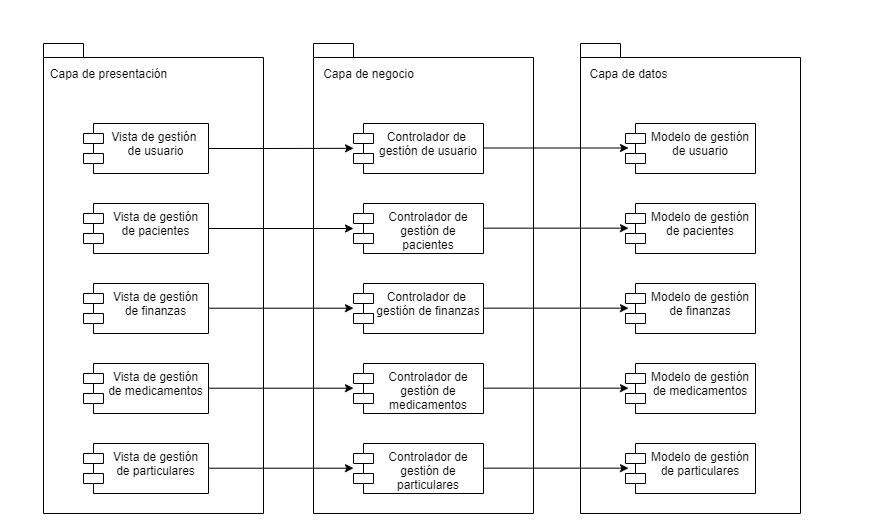

The diagram above was exported from draw.io. Its source (the exported page's mxGraphModel, read from the mxfile embedded in the PNG):
<mxGraphModel dx="1240" dy="660" grid="1" gridSize="10" guides="1" tooltips="1" connect="1" arrows="1" fold="1" page="1" pageScale="1" pageWidth="827" pageHeight="1169" math="0" shadow="0">
  <root>
    <mxCell id="0" />
    <mxCell id="1" parent="0" />
    <mxCell id="jEwwbSqI7rKMC-1MdxKz-2" value="" style="shape=folder;fontStyle=1;spacingTop=10;tabWidth=40;tabHeight=14;tabPosition=left;html=1;" vertex="1" parent="1">
      <mxGeometry x="70" y="90" width="220" height="470" as="geometry" />
    </mxCell>
    <mxCell id="jEwwbSqI7rKMC-1MdxKz-3" value="Capa de presentación" style="text;html=1;align=center;verticalAlign=middle;resizable=0;points=[];autosize=1;strokeColor=none;" vertex="1" parent="1">
      <mxGeometry x="70" y="110" width="130" height="20" as="geometry" />
    </mxCell>
    <mxCell id="jEwwbSqI7rKMC-1MdxKz-4" value="Vista de gestión &#10;de usuario" style="shape=module;align=left;spacingLeft=20;align=center;verticalAlign=top;" vertex="1" parent="1">
      <mxGeometry x="110" y="170" width="125" height="50" as="geometry" />
    </mxCell>
    <mxCell id="jEwwbSqI7rKMC-1MdxKz-5" value="Vista de gestión&#10;de pacientes" style="shape=module;align=left;spacingLeft=20;align=center;verticalAlign=top;" vertex="1" parent="1">
      <mxGeometry x="110" y="250" width="125" height="50" as="geometry" />
    </mxCell>
    <mxCell id="jEwwbSqI7rKMC-1MdxKz-6" value="Vista de gestión&#10;de finanzas" style="shape=module;align=left;spacingLeft=20;align=center;verticalAlign=top;" vertex="1" parent="1">
      <mxGeometry x="110" y="330" width="125" height="50" as="geometry" />
    </mxCell>
    <mxCell id="jEwwbSqI7rKMC-1MdxKz-7" value="Vista de gestión&#10;de medicamentos" style="shape=module;align=left;spacingLeft=20;align=center;verticalAlign=top;" vertex="1" parent="1">
      <mxGeometry x="110" y="410" width="125" height="50" as="geometry" />
    </mxCell>
    <mxCell id="jEwwbSqI7rKMC-1MdxKz-8" value="Vista de gestión&#10;de particulares" style="shape=module;align=left;spacingLeft=20;align=center;verticalAlign=top;" vertex="1" parent="1">
      <mxGeometry x="110" y="490" width="125" height="50" as="geometry" />
    </mxCell>
    <mxCell id="jEwwbSqI7rKMC-1MdxKz-9" value="" style="shape=folder;fontStyle=1;spacingTop=10;tabWidth=40;tabHeight=14;tabPosition=left;html=1;" vertex="1" parent="1">
      <mxGeometry x="340" y="90" width="220" height="470" as="geometry" />
    </mxCell>
    <mxCell id="jEwwbSqI7rKMC-1MdxKz-11" value="Capa de negocio" style="text;html=1;align=center;verticalAlign=middle;resizable=0;points=[];autosize=1;strokeColor=none;" vertex="1" parent="1">
      <mxGeometry x="340" y="110" width="110" height="20" as="geometry" />
    </mxCell>
    <mxCell id="jEwwbSqI7rKMC-1MdxKz-12" value="Controlador de &#10;gestión de usuario" style="shape=module;align=left;spacingLeft=20;align=center;verticalAlign=top;" vertex="1" parent="1">
      <mxGeometry x="380" y="170" width="130" height="50" as="geometry" />
    </mxCell>
    <mxCell id="jEwwbSqI7rKMC-1MdxKz-13" value="Controlador de&#10;gestión de &#10;pacientes" style="shape=module;align=left;spacingLeft=20;align=center;verticalAlign=top;" vertex="1" parent="1">
      <mxGeometry x="380" y="250" width="130" height="50" as="geometry" />
    </mxCell>
    <mxCell id="jEwwbSqI7rKMC-1MdxKz-14" value="Controlador de &#10;gestión de finanzas" style="shape=module;align=left;spacingLeft=20;align=center;verticalAlign=top;" vertex="1" parent="1">
      <mxGeometry x="380" y="330" width="130" height="50" as="geometry" />
    </mxCell>
    <mxCell id="jEwwbSqI7rKMC-1MdxKz-15" value="Controlador de&#10;gestión de&#10;medicamentos" style="shape=module;align=left;spacingLeft=20;align=center;verticalAlign=top;" vertex="1" parent="1">
      <mxGeometry x="380" y="410" width="130" height="50" as="geometry" />
    </mxCell>
    <mxCell id="jEwwbSqI7rKMC-1MdxKz-16" value="Controlador de&#10;gestión de &#10;particulares" style="shape=module;align=left;spacingLeft=20;align=center;verticalAlign=top;" vertex="1" parent="1">
      <mxGeometry x="380" y="490" width="130" height="50" as="geometry" />
    </mxCell>
    <mxCell id="jEwwbSqI7rKMC-1MdxKz-19" value="" style="text;strokeColor=none;fillColor=none;align=left;verticalAlign=middle;spacingTop=-1;spacingLeft=4;spacingRight=4;rotatable=0;labelPosition=right;points=[];portConstraint=eastwest;" vertex="1" parent="1">
      <mxGeometry x="290" y="320" width="50" height="12" as="geometry" />
    </mxCell>
    <mxCell id="jEwwbSqI7rKMC-1MdxKz-20" value="" style="text;strokeColor=none;fillColor=none;align=left;verticalAlign=middle;spacingTop=-1;spacingLeft=4;spacingRight=4;rotatable=0;labelPosition=right;points=[];portConstraint=eastwest;" vertex="1" parent="1">
      <mxGeometry x="560" y="320" width="50" height="14" as="geometry" />
    </mxCell>
    <mxCell id="jEwwbSqI7rKMC-1MdxKz-21" value="" style="shape=folder;fontStyle=1;spacingTop=10;tabWidth=40;tabHeight=14;tabPosition=left;html=1;" vertex="1" parent="1">
      <mxGeometry x="607" y="90" width="220" height="470" as="geometry" />
    </mxCell>
    <mxCell id="jEwwbSqI7rKMC-1MdxKz-22" value="Capa de datos" style="text;html=1;align=center;verticalAlign=middle;resizable=0;points=[];autosize=1;strokeColor=none;" vertex="1" parent="1">
      <mxGeometry x="610" y="110" width="90" height="20" as="geometry" />
    </mxCell>
    <mxCell id="jEwwbSqI7rKMC-1MdxKz-23" value="Modelo de gestión&#10;de usuario" style="shape=module;align=left;spacingLeft=20;align=center;verticalAlign=top;" vertex="1" parent="1">
      <mxGeometry x="652" y="170" width="130" height="50" as="geometry" />
    </mxCell>
    <mxCell id="jEwwbSqI7rKMC-1MdxKz-24" value="Modelo de gestión&#10;de pacientes" style="shape=module;align=left;spacingLeft=20;align=center;verticalAlign=top;" vertex="1" parent="1">
      <mxGeometry x="652" y="250" width="130" height="50" as="geometry" />
    </mxCell>
    <mxCell id="jEwwbSqI7rKMC-1MdxKz-25" value="Modelo de gestión&#10;de finanzas" style="shape=module;align=left;spacingLeft=20;align=center;verticalAlign=top;" vertex="1" parent="1">
      <mxGeometry x="652" y="330" width="130" height="50" as="geometry" />
    </mxCell>
    <mxCell id="jEwwbSqI7rKMC-1MdxKz-26" value="Modelo de gestión&#10;de medicamentos" style="shape=module;align=left;spacingLeft=20;align=center;verticalAlign=top;" vertex="1" parent="1">
      <mxGeometry x="652" y="410" width="130" height="50" as="geometry" />
    </mxCell>
    <mxCell id="jEwwbSqI7rKMC-1MdxKz-27" value="Modelo de gestión&#10;de particulares" style="shape=module;align=left;spacingLeft=20;align=center;verticalAlign=top;" vertex="1" parent="1">
      <mxGeometry x="652" y="490" width="130" height="50" as="geometry" />
    </mxCell>
    <mxCell id="jEwwbSqI7rKMC-1MdxKz-28" style="edgeStyle=orthogonalEdgeStyle;rounded=0;orthogonalLoop=1;jettySize=auto;html=1;exitX=1;exitY=0.5;exitDx=0;exitDy=0;entryX=0.182;entryY=0.223;entryDx=0;entryDy=0;entryPerimeter=0;" edge="1" parent="1" source="jEwwbSqI7rKMC-1MdxKz-4" target="jEwwbSqI7rKMC-1MdxKz-9">
      <mxGeometry relative="1" as="geometry" />
    </mxCell>
    <mxCell id="jEwwbSqI7rKMC-1MdxKz-29" style="edgeStyle=orthogonalEdgeStyle;rounded=0;orthogonalLoop=1;jettySize=auto;html=1;exitX=1;exitY=0.5;exitDx=0;exitDy=0;" edge="1" parent="1" source="jEwwbSqI7rKMC-1MdxKz-5">
      <mxGeometry relative="1" as="geometry">
        <mxPoint x="380" y="275" as="targetPoint" />
      </mxGeometry>
    </mxCell>
    <mxCell id="jEwwbSqI7rKMC-1MdxKz-30" style="edgeStyle=orthogonalEdgeStyle;rounded=0;orthogonalLoop=1;jettySize=auto;html=1;exitX=1;exitY=0.5;exitDx=0;exitDy=0;" edge="1" parent="1">
      <mxGeometry relative="1" as="geometry">
        <mxPoint x="380" y="354.71" as="targetPoint" />
        <mxPoint x="235" y="354.71" as="sourcePoint" />
      </mxGeometry>
    </mxCell>
    <mxCell id="jEwwbSqI7rKMC-1MdxKz-31" style="edgeStyle=orthogonalEdgeStyle;rounded=0;orthogonalLoop=1;jettySize=auto;html=1;exitX=1;exitY=0.5;exitDx=0;exitDy=0;" edge="1" parent="1">
      <mxGeometry relative="1" as="geometry">
        <mxPoint x="380" y="434.71000000000004" as="targetPoint" />
        <mxPoint x="235" y="434.71000000000004" as="sourcePoint" />
      </mxGeometry>
    </mxCell>
    <mxCell id="jEwwbSqI7rKMC-1MdxKz-32" style="edgeStyle=orthogonalEdgeStyle;rounded=0;orthogonalLoop=1;jettySize=auto;html=1;exitX=1;exitY=0.5;exitDx=0;exitDy=0;" edge="1" parent="1">
      <mxGeometry relative="1" as="geometry">
        <mxPoint x="380" y="514.71" as="targetPoint" />
        <mxPoint x="235" y="514.71" as="sourcePoint" />
      </mxGeometry>
    </mxCell>
    <mxCell id="jEwwbSqI7rKMC-1MdxKz-33" style="edgeStyle=orthogonalEdgeStyle;rounded=0;orthogonalLoop=1;jettySize=auto;html=1;exitX=1;exitY=0.5;exitDx=0;exitDy=0;" edge="1" parent="1">
      <mxGeometry relative="1" as="geometry">
        <mxPoint x="655" y="194.5" as="targetPoint" />
        <mxPoint x="510" y="194.5" as="sourcePoint" />
      </mxGeometry>
    </mxCell>
    <mxCell id="jEwwbSqI7rKMC-1MdxKz-34" style="edgeStyle=orthogonalEdgeStyle;rounded=0;orthogonalLoop=1;jettySize=auto;html=1;exitX=1;exitY=0.5;exitDx=0;exitDy=0;" edge="1" parent="1">
      <mxGeometry relative="1" as="geometry">
        <mxPoint x="655" y="274.65999999999997" as="targetPoint" />
        <mxPoint x="510" y="274.65999999999997" as="sourcePoint" />
      </mxGeometry>
    </mxCell>
    <mxCell id="jEwwbSqI7rKMC-1MdxKz-35" style="edgeStyle=orthogonalEdgeStyle;rounded=0;orthogonalLoop=1;jettySize=auto;html=1;exitX=1;exitY=0.5;exitDx=0;exitDy=0;" edge="1" parent="1">
      <mxGeometry relative="1" as="geometry">
        <mxPoint x="655" y="354.65999999999997" as="targetPoint" />
        <mxPoint x="510" y="354.65999999999997" as="sourcePoint" />
      </mxGeometry>
    </mxCell>
    <mxCell id="jEwwbSqI7rKMC-1MdxKz-36" style="edgeStyle=orthogonalEdgeStyle;rounded=0;orthogonalLoop=1;jettySize=auto;html=1;exitX=1;exitY=0.5;exitDx=0;exitDy=0;" edge="1" parent="1">
      <mxGeometry relative="1" as="geometry">
        <mxPoint x="655" y="434.65999999999997" as="targetPoint" />
        <mxPoint x="510" y="434.65999999999997" as="sourcePoint" />
      </mxGeometry>
    </mxCell>
    <mxCell id="jEwwbSqI7rKMC-1MdxKz-37" style="edgeStyle=orthogonalEdgeStyle;rounded=0;orthogonalLoop=1;jettySize=auto;html=1;exitX=1;exitY=0.5;exitDx=0;exitDy=0;" edge="1" parent="1">
      <mxGeometry relative="1" as="geometry">
        <mxPoint x="655" y="514.6600000000001" as="targetPoint" />
        <mxPoint x="510" y="514.6600000000001" as="sourcePoint" />
      </mxGeometry>
    </mxCell>
    <mxCell id="jEwwbSqI7rKMC-1MdxKz-38" value="" style="text;strokeColor=none;fillColor=none;align=left;verticalAlign=middle;spacingTop=-1;spacingLeft=4;spacingRight=4;rotatable=0;labelPosition=right;points=[];portConstraint=eastwest;" vertex="1" parent="1">
      <mxGeometry x="827" y="316" width="50" height="14" as="geometry" />
    </mxCell>
  </root>
</mxGraphModel>